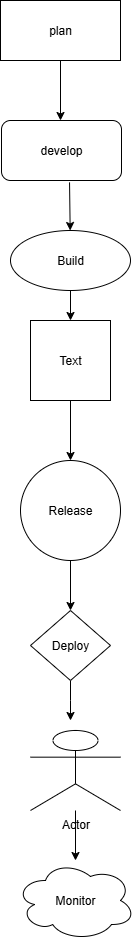

The diagram above was exported from draw.io. Its source (the exported page's mxGraphModel, read from the mxfile embedded in the PNG):
<mxGraphModel dx="868" dy="439" grid="1" gridSize="10" guides="1" tooltips="1" connect="1" arrows="1" fold="1" page="1" pageScale="1" pageWidth="850" pageHeight="1100" math="0" shadow="0">
  <root>
    <mxCell id="0" />
    <mxCell id="1" parent="0" />
    <mxCell id="-X0ysDl1uH7LAEK1H0mx-2" value="plan" style="rounded=0;whiteSpace=wrap;html=1;" vertex="1" parent="1">
      <mxGeometry x="320" width="120" height="60" as="geometry" />
    </mxCell>
    <mxCell id="-X0ysDl1uH7LAEK1H0mx-4" value="develop" style="rounded=1;whiteSpace=wrap;html=1;" vertex="1" parent="1">
      <mxGeometry x="321" y="120" width="120" height="60" as="geometry" />
    </mxCell>
    <mxCell id="-X0ysDl1uH7LAEK1H0mx-10" value="" style="endArrow=classic;html=1;rounded=0;exitX=0.5;exitY=1;exitDx=0;exitDy=0;" edge="1" parent="1" source="-X0ysDl1uH7LAEK1H0mx-2">
      <mxGeometry width="50" height="50" relative="1" as="geometry">
        <mxPoint x="400" y="170" as="sourcePoint" />
        <mxPoint x="380" y="120" as="targetPoint" />
      </mxGeometry>
    </mxCell>
    <mxCell id="-X0ysDl1uH7LAEK1H0mx-11" value="" style="endArrow=classic;html=1;rounded=0;exitX=0.567;exitY=1.031;exitDx=0;exitDy=0;exitPerimeter=0;" edge="1" parent="1" source="-X0ysDl1uH7LAEK1H0mx-4" target="-X0ysDl1uH7LAEK1H0mx-12">
      <mxGeometry width="50" height="50" relative="1" as="geometry">
        <mxPoint x="400" y="170" as="sourcePoint" />
        <mxPoint x="388" y="230" as="targetPoint" />
      </mxGeometry>
    </mxCell>
    <mxCell id="-X0ysDl1uH7LAEK1H0mx-12" value="Build" style="ellipse;whiteSpace=wrap;html=1;direction=south;" vertex="1" parent="1">
      <mxGeometry x="330" y="230" width="120" height="60" as="geometry" />
    </mxCell>
    <mxCell id="-X0ysDl1uH7LAEK1H0mx-13" value="" style="endArrow=classic;html=1;rounded=0;exitX=1;exitY=0.5;exitDx=0;exitDy=0;" edge="1" parent="1" source="-X0ysDl1uH7LAEK1H0mx-12" target="-X0ysDl1uH7LAEK1H0mx-14">
      <mxGeometry width="50" height="50" relative="1" as="geometry">
        <mxPoint x="400" y="500" as="sourcePoint" />
        <mxPoint x="390" y="360" as="targetPoint" />
      </mxGeometry>
    </mxCell>
    <mxCell id="-X0ysDl1uH7LAEK1H0mx-14" value="Text" style="whiteSpace=wrap;html=1;aspect=fixed;" vertex="1" parent="1">
      <mxGeometry x="350" y="320" width="80" height="80" as="geometry" />
    </mxCell>
    <mxCell id="-X0ysDl1uH7LAEK1H0mx-16" value="" style="endArrow=classic;html=1;rounded=0;exitX=0.5;exitY=1;exitDx=0;exitDy=0;" edge="1" parent="1" source="-X0ysDl1uH7LAEK1H0mx-14">
      <mxGeometry width="50" height="50" relative="1" as="geometry">
        <mxPoint x="400" y="500" as="sourcePoint" />
        <mxPoint x="390" y="460" as="targetPoint" />
      </mxGeometry>
    </mxCell>
    <mxCell id="-X0ysDl1uH7LAEK1H0mx-17" value="Release" style="ellipse;whiteSpace=wrap;html=1;aspect=fixed;" vertex="1" parent="1">
      <mxGeometry x="340" y="460" width="100" height="100" as="geometry" />
    </mxCell>
    <mxCell id="-X0ysDl1uH7LAEK1H0mx-19" value="" style="endArrow=classic;html=1;rounded=0;exitX=0.5;exitY=1;exitDx=0;exitDy=0;" edge="1" parent="1" source="-X0ysDl1uH7LAEK1H0mx-17" target="-X0ysDl1uH7LAEK1H0mx-20">
      <mxGeometry width="50" height="50" relative="1" as="geometry">
        <mxPoint x="400" y="750" as="sourcePoint" />
        <mxPoint x="390" y="610" as="targetPoint" />
      </mxGeometry>
    </mxCell>
    <mxCell id="-X0ysDl1uH7LAEK1H0mx-24" style="edgeStyle=orthogonalEdgeStyle;rounded=0;orthogonalLoop=1;jettySize=auto;html=1;" edge="1" parent="1" source="-X0ysDl1uH7LAEK1H0mx-20">
      <mxGeometry relative="1" as="geometry">
        <mxPoint x="390" y="720" as="targetPoint" />
      </mxGeometry>
    </mxCell>
    <mxCell id="-X0ysDl1uH7LAEK1H0mx-20" value="Deploy" style="rhombus;whiteSpace=wrap;html=1;" vertex="1" parent="1">
      <mxGeometry x="350" y="610" width="80" height="70" as="geometry" />
    </mxCell>
    <mxCell id="-X0ysDl1uH7LAEK1H0mx-26" style="edgeStyle=orthogonalEdgeStyle;rounded=0;orthogonalLoop=1;jettySize=auto;html=1;" edge="1" parent="1" source="-X0ysDl1uH7LAEK1H0mx-25" target="-X0ysDl1uH7LAEK1H0mx-27">
      <mxGeometry relative="1" as="geometry">
        <mxPoint x="395" y="870" as="targetPoint" />
      </mxGeometry>
    </mxCell>
    <mxCell id="-X0ysDl1uH7LAEK1H0mx-25" value="Actor" style="shape=umlActor;verticalLabelPosition=bottom;verticalAlign=top;html=1;outlineConnect=0;" vertex="1" parent="1">
      <mxGeometry x="350" y="730" width="90" height="80" as="geometry" />
    </mxCell>
    <mxCell id="-X0ysDl1uH7LAEK1H0mx-27" value="Monitor" style="ellipse;shape=cloud;whiteSpace=wrap;html=1;" vertex="1" parent="1">
      <mxGeometry x="335" y="860" width="120" height="80" as="geometry" />
    </mxCell>
  </root>
</mxGraphModel>